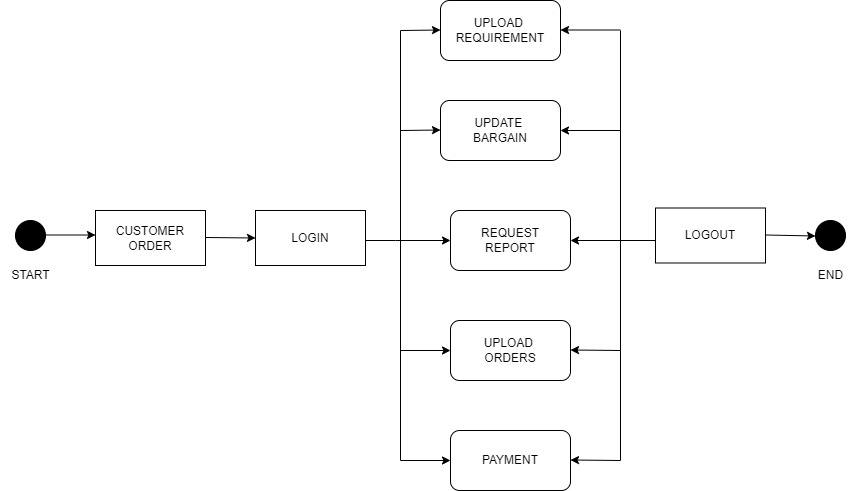

The diagram above was exported from draw.io. Its source (the exported page's mxGraphModel, read from the mxfile embedded in the PNG):
<mxGraphModel dx="1120" dy="488" grid="1" gridSize="10" guides="1" tooltips="1" connect="1" arrows="1" fold="1" page="1" pageScale="1" pageWidth="850" pageHeight="1100" math="0" shadow="0">
  <root>
    <mxCell id="0" />
    <mxCell id="1" parent="0" />
    <mxCell id="RATnfpfWPxUMI1WPqSBU-1" value="" style="ellipse;whiteSpace=wrap;html=1;aspect=fixed;fillColor=#000000;" parent="1" vertex="1">
      <mxGeometry x="55" y="260" width="30" height="30" as="geometry" />
    </mxCell>
    <mxCell id="RATnfpfWPxUMI1WPqSBU-2" value="" style="endArrow=classic;html=1;rounded=0;" parent="1" edge="1">
      <mxGeometry width="50" height="50" relative="1" as="geometry">
        <mxPoint x="85" y="274.5" as="sourcePoint" />
        <mxPoint x="135" y="274.5" as="targetPoint" />
        <Array as="points">
          <mxPoint x="135" y="274.5" />
        </Array>
      </mxGeometry>
    </mxCell>
    <mxCell id="RATnfpfWPxUMI1WPqSBU-3" value="CUSTOMER ORDER" style="rounded=0;whiteSpace=wrap;html=1;fillColor=#FFFFFF;" parent="1" vertex="1">
      <mxGeometry x="135" y="250" width="110" height="55" as="geometry" />
    </mxCell>
    <mxCell id="RATnfpfWPxUMI1WPqSBU-4" value="" style="endArrow=classic;html=1;rounded=0;entryX=0;entryY=0.5;entryDx=0;entryDy=0;" parent="1" target="RATnfpfWPxUMI1WPqSBU-5" edge="1">
      <mxGeometry width="50" height="50" relative="1" as="geometry">
        <mxPoint x="245" y="277" as="sourcePoint" />
        <mxPoint x="295" y="277" as="targetPoint" />
      </mxGeometry>
    </mxCell>
    <mxCell id="RATnfpfWPxUMI1WPqSBU-5" value="LOGIN" style="rounded=0;whiteSpace=wrap;html=1;fillColor=#FFFFFF;" parent="1" vertex="1">
      <mxGeometry x="295" y="250" width="110" height="55" as="geometry" />
    </mxCell>
    <mxCell id="RATnfpfWPxUMI1WPqSBU-6" value="" style="endArrow=none;html=1;rounded=0;" parent="1" edge="1">
      <mxGeometry width="50" height="50" relative="1" as="geometry">
        <mxPoint x="440" y="500" as="sourcePoint" />
        <mxPoint x="440" y="70" as="targetPoint" />
      </mxGeometry>
    </mxCell>
    <mxCell id="RATnfpfWPxUMI1WPqSBU-7" value="UPDATE&amp;nbsp;&lt;br style=&quot;border-color: var(--border-color);&quot;&gt;BARGAIN" style="rounded=1;whiteSpace=wrap;html=1;fillColor=#FFFFFF;" parent="1" vertex="1">
      <mxGeometry x="480" y="140" width="120" height="60" as="geometry" />
    </mxCell>
    <mxCell id="RATnfpfWPxUMI1WPqSBU-8" value="UPLOAD&amp;nbsp;&lt;br style=&quot;border-color: var(--border-color);&quot;&gt;REQUIREMENT" style="rounded=1;whiteSpace=wrap;html=1;fillColor=#FFFFFF;" parent="1" vertex="1">
      <mxGeometry x="480" y="40" width="120" height="60" as="geometry" />
    </mxCell>
    <mxCell id="RATnfpfWPxUMI1WPqSBU-9" value="PAYMENT" style="rounded=1;whiteSpace=wrap;html=1;fillColor=#FFFFFF;" parent="1" vertex="1">
      <mxGeometry x="490" y="470" width="120" height="60" as="geometry" />
    </mxCell>
    <mxCell id="RATnfpfWPxUMI1WPqSBU-10" value="" style="endArrow=none;html=1;rounded=0;" parent="1" edge="1">
      <mxGeometry width="50" height="50" relative="1" as="geometry">
        <mxPoint x="660" y="500" as="sourcePoint" />
        <mxPoint x="660" y="70" as="targetPoint" />
      </mxGeometry>
    </mxCell>
    <mxCell id="RATnfpfWPxUMI1WPqSBU-11" value="" style="endArrow=classic;html=1;rounded=0;entryX=1;entryY=0.5;entryDx=0;entryDy=0;" parent="1" target="RATnfpfWPxUMI1WPqSBU-7" edge="1">
      <mxGeometry width="50" height="50" relative="1" as="geometry">
        <mxPoint x="660" y="170" as="sourcePoint" />
        <mxPoint x="605" y="149.5" as="targetPoint" />
      </mxGeometry>
    </mxCell>
    <mxCell id="RATnfpfWPxUMI1WPqSBU-12" value="" style="endArrow=classic;html=1;rounded=0;entryX=0;entryY=0.5;entryDx=0;entryDy=0;" parent="1" edge="1">
      <mxGeometry width="50" height="50" relative="1" as="geometry">
        <mxPoint x="660" y="500" as="sourcePoint" />
        <mxPoint x="610" y="499.5" as="targetPoint" />
      </mxGeometry>
    </mxCell>
    <mxCell id="RATnfpfWPxUMI1WPqSBU-13" value="LOGOUT" style="rounded=0;whiteSpace=wrap;html=1;fillColor=#FFFFFF;" parent="1" vertex="1">
      <mxGeometry x="695" y="247.5" width="110" height="55" as="geometry" />
    </mxCell>
    <mxCell id="RATnfpfWPxUMI1WPqSBU-14" value="" style="endArrow=classic;html=1;rounded=0;entryX=0;entryY=0.5;entryDx=0;entryDy=0;" parent="1" edge="1">
      <mxGeometry width="50" height="50" relative="1" as="geometry">
        <mxPoint x="805" y="274.5" as="sourcePoint" />
        <mxPoint x="855" y="275.5" as="targetPoint" />
      </mxGeometry>
    </mxCell>
    <mxCell id="RATnfpfWPxUMI1WPqSBU-15" value="" style="ellipse;whiteSpace=wrap;html=1;aspect=fixed;fillColor=#000000;" parent="1" vertex="1">
      <mxGeometry x="855" y="260" width="30" height="30" as="geometry" />
    </mxCell>
    <mxCell id="RATnfpfWPxUMI1WPqSBU-16" value="START" style="text;html=1;align=center;verticalAlign=middle;resizable=0;points=[];autosize=1;strokeColor=none;fillColor=none;" parent="1" vertex="1">
      <mxGeometry x="40" y="300" width="60" height="30" as="geometry" />
    </mxCell>
    <mxCell id="RATnfpfWPxUMI1WPqSBU-17" value="END" style="text;html=1;align=center;verticalAlign=middle;resizable=0;points=[];autosize=1;strokeColor=none;fillColor=none;" parent="1" vertex="1">
      <mxGeometry x="845" y="300" width="50" height="30" as="geometry" />
    </mxCell>
    <mxCell id="RATnfpfWPxUMI1WPqSBU-18" value="" style="endArrow=none;html=1;rounded=0;" parent="1" edge="1">
      <mxGeometry width="50" height="50" relative="1" as="geometry">
        <mxPoint x="405" y="280" as="sourcePoint" />
        <mxPoint x="435" y="280" as="targetPoint" />
      </mxGeometry>
    </mxCell>
    <mxCell id="RATnfpfWPxUMI1WPqSBU-19" value="" style="endArrow=none;html=1;rounded=0;" parent="1" edge="1">
      <mxGeometry width="50" height="50" relative="1" as="geometry">
        <mxPoint x="655" y="280" as="sourcePoint" />
        <mxPoint x="695" y="280" as="targetPoint" />
      </mxGeometry>
    </mxCell>
    <mxCell id="RATnfpfWPxUMI1WPqSBU-20" value="" style="endArrow=classic;html=1;rounded=0;entryX=0;entryY=0.5;entryDx=0;entryDy=0;" parent="1" target="RATnfpfWPxUMI1WPqSBU-22" edge="1">
      <mxGeometry width="50" height="50" relative="1" as="geometry">
        <mxPoint x="435" y="280" as="sourcePoint" />
        <mxPoint x="485" y="280" as="targetPoint" />
      </mxGeometry>
    </mxCell>
    <mxCell id="RATnfpfWPxUMI1WPqSBU-21" value="" style="endArrow=classic;html=1;rounded=0;entryX=1;entryY=0.5;entryDx=0;entryDy=0;" parent="1" target="RATnfpfWPxUMI1WPqSBU-22" edge="1">
      <mxGeometry width="50" height="50" relative="1" as="geometry">
        <mxPoint x="660" y="280" as="sourcePoint" />
        <mxPoint x="605" y="290" as="targetPoint" />
      </mxGeometry>
    </mxCell>
    <mxCell id="RATnfpfWPxUMI1WPqSBU-22" value="REQUEST&lt;br style=&quot;border-color: var(--border-color);&quot;&gt;REPORT" style="rounded=1;whiteSpace=wrap;html=1;fillColor=#FFFFFF;" parent="1" vertex="1">
      <mxGeometry x="490" y="250" width="120" height="60" as="geometry" />
    </mxCell>
    <mxCell id="RATnfpfWPxUMI1WPqSBU-23" value="" style="endArrow=classic;html=1;rounded=0;entryX=0;entryY=0.5;entryDx=0;entryDy=0;" parent="1" edge="1">
      <mxGeometry width="50" height="50" relative="1" as="geometry">
        <mxPoint x="440" y="170" as="sourcePoint" />
        <mxPoint x="480" y="169.5" as="targetPoint" />
      </mxGeometry>
    </mxCell>
    <mxCell id="RATnfpfWPxUMI1WPqSBU-24" value="" style="endArrow=classic;html=1;rounded=0;entryX=1;entryY=0.5;entryDx=0;entryDy=0;" parent="1" edge="1">
      <mxGeometry width="50" height="50" relative="1" as="geometry">
        <mxPoint x="660" y="69.5" as="sourcePoint" />
        <mxPoint x="600" y="69.5" as="targetPoint" />
      </mxGeometry>
    </mxCell>
    <mxCell id="RATnfpfWPxUMI1WPqSBU-25" value="" style="endArrow=classic;html=1;rounded=0;entryX=0;entryY=0.5;entryDx=0;entryDy=0;" parent="1" edge="1">
      <mxGeometry width="50" height="50" relative="1" as="geometry">
        <mxPoint x="440" y="70" as="sourcePoint" />
        <mxPoint x="480" y="69.5" as="targetPoint" />
      </mxGeometry>
    </mxCell>
    <mxCell id="W0pZr2H5hagKsMUFsZgd-1" value="" style="endArrow=classic;html=1;rounded=0;entryX=0;entryY=0.5;entryDx=0;entryDy=0;" parent="1" target="RATnfpfWPxUMI1WPqSBU-9" edge="1">
      <mxGeometry width="50" height="50" relative="1" as="geometry">
        <mxPoint x="440" y="500" as="sourcePoint" />
        <mxPoint x="450" y="510" as="targetPoint" />
      </mxGeometry>
    </mxCell>
    <mxCell id="W0pZr2H5hagKsMUFsZgd-2" value="UPLOAD&amp;nbsp;&lt;br style=&quot;border-color: var(--border-color);&quot;&gt;ORDERS" style="rounded=1;whiteSpace=wrap;html=1;fillColor=#FFFFFF;" parent="1" vertex="1">
      <mxGeometry x="490" y="360" width="120" height="60" as="geometry" />
    </mxCell>
    <mxCell id="W0pZr2H5hagKsMUFsZgd-3" value="" style="endArrow=classic;html=1;rounded=0;entryX=0;entryY=0.5;entryDx=0;entryDy=0;" parent="1" edge="1">
      <mxGeometry width="50" height="50" relative="1" as="geometry">
        <mxPoint x="660" y="390" as="sourcePoint" />
        <mxPoint x="610" y="389.5" as="targetPoint" />
      </mxGeometry>
    </mxCell>
    <mxCell id="W0pZr2H5hagKsMUFsZgd-4" value="" style="endArrow=classic;html=1;rounded=0;entryX=0;entryY=0.5;entryDx=0;entryDy=0;" parent="1" target="W0pZr2H5hagKsMUFsZgd-2" edge="1">
      <mxGeometry width="50" height="50" relative="1" as="geometry">
        <mxPoint x="440" y="390" as="sourcePoint" />
        <mxPoint x="450" y="400" as="targetPoint" />
      </mxGeometry>
    </mxCell>
  </root>
</mxGraphModel>